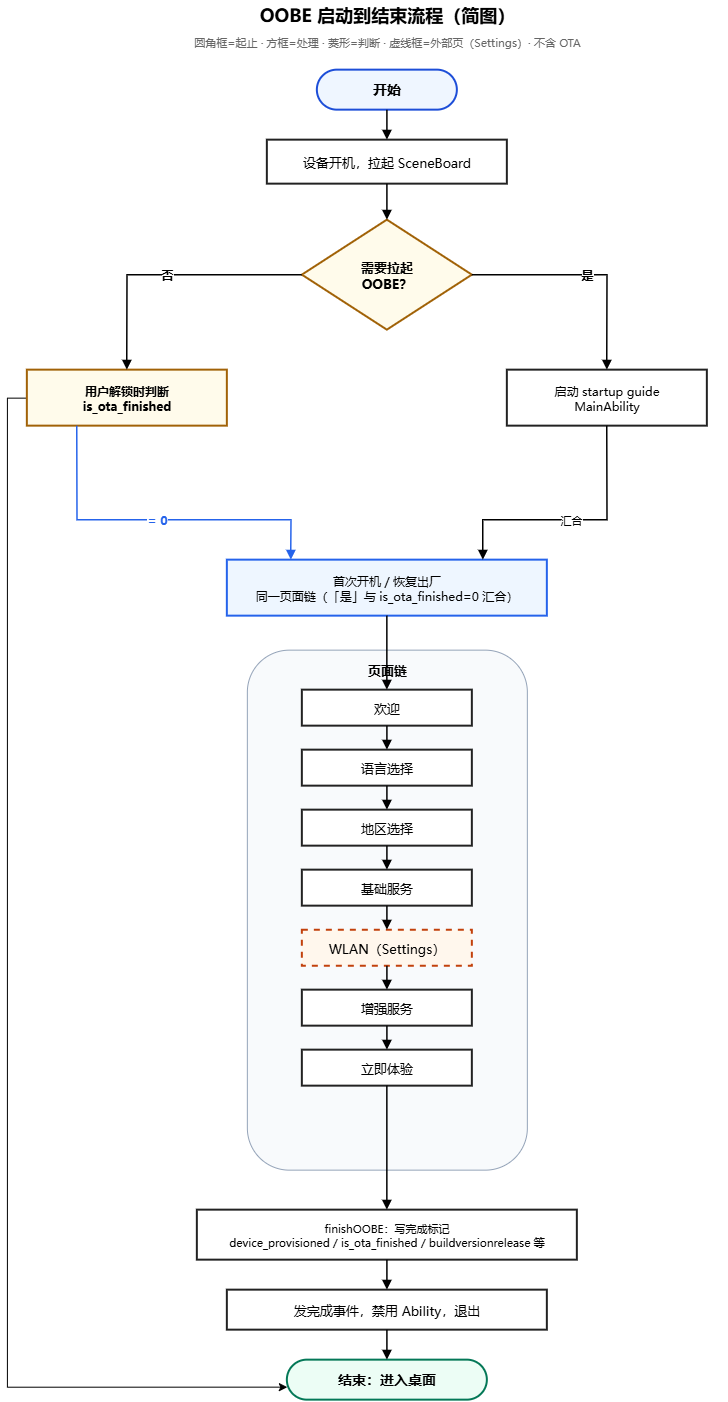

The diagram above was exported from draw.io. Its source (the exported page's mxGraphModel, read from the mxfile embedded in the PNG):
<mxGraphModel dx="2207" dy="958" grid="0" gridSize="10" guides="1" tooltips="1" connect="1" arrows="1" fold="1" page="0" pageScale="1" pageWidth="900" pageHeight="1600" background="light-dark(#ffffff, #121212)" math="0" shadow="0">
  <root>
    <mxCell id="0" />
    <mxCell id="1" parent="0" />
    <mxCell id="title" parent="1" style="text;html=1;strokeColor=none;fillColor=none;align=center;verticalAlign=middle;fontSize=18;fontStyle=1;fontFamily=Microsoft YaHei;" value="OOBE 启动到结束流程（简图）" vertex="1">
      <mxGeometry height="30" width="520" x="180" y="20" as="geometry" />
    </mxCell>
    <mxCell id="legend" parent="1" style="text;html=1;strokeColor=none;fillColor=none;align=center;verticalAlign=middle;fontSize=11;fontColor=#666666;fontFamily=Microsoft YaHei;" value="圆角框=起止 · 方框=处理 · 菱形=判断 · 虚线框=外部页（Settings）· 不含 OTA" vertex="1">
      <mxGeometry height="24" width="680" x="100" y="50" as="geometry" />
    </mxCell>
    <mxCell id="n_start" parent="1" style="rounded=1;whiteSpace=wrap;html=1;arcSize=50;fillColor=#eff6ff;strokeColor=#1d4ed8;strokeWidth=2;fontStyle=1;fontSize=14;fontFamily=Microsoft YaHei;" value="开始" vertex="1">
      <mxGeometry height="40" width="140" x="370" y="90" as="geometry" />
    </mxCell>
    <mxCell id="n_scb" parent="1" style="rounded=0;whiteSpace=wrap;html=1;fillColor=#ffffff;strokeColor=#222222;strokeWidth=2;fontSize=13;fontFamily=Microsoft YaHei;" value="设备开机，拉起 SceneBoard" vertex="1">
      <mxGeometry height="44" width="240" x="320" y="160" as="geometry" />
    </mxCell>
    <mxCell id="n_need" parent="1" style="rhombus;whiteSpace=wrap;html=1;fillColor=#fffbeb;strokeColor=#a16207;strokeWidth=2;fontStyle=1;fontSize=13;fontFamily=Microsoft YaHei;" value="需要拉起&#10;OOBE？" vertex="1">
      <mxGeometry height="110" width="170" x="355" y="240" as="geometry" />
    </mxCell>
    <mxCell id="jkdAAZ2Vi0FDfWse4nUA-1" edge="1" parent="1" source="n_ota" style="edgeStyle=orthogonalEdgeStyle;rounded=0;orthogonalLoop=1;jettySize=auto;html=1;entryX=0;entryY=0.5;entryDx=0;entryDy=0;exitX=0;exitY=0.5;exitDx=0;exitDy=0;">
      <mxGeometry relative="1" as="geometry">
        <Array as="points">
          <mxPoint x="60" y="418" />
          <mxPoint x="60" y="1407" />
        </Array>
        <mxPoint x="280" y="425" as="sourcePoint" />
        <mxPoint x="340" y="1407" as="targetPoint" />
      </mxGeometry>
    </mxCell>
    <mxCell id="n_ota" parent="1" style="rounded=0;whiteSpace=wrap;html=1;fillColor=#fffbeb;strokeColor=#a16207;strokeWidth=2;fontStyle=1;fontSize=12;fontFamily=Microsoft YaHei;" value="用户解锁时判断&#10;is_ota_finished" vertex="1">
      <mxGeometry height="56" width="200" x="80" y="390" as="geometry" />
    </mxCell>
    <mxCell id="n_main" parent="1" style="rounded=0;whiteSpace=wrap;html=1;fillColor=#ffffff;strokeColor=#222222;strokeWidth=2;fontSize=12;fontFamily=Microsoft YaHei;" value="启动 startup guide&#10;MainAbility" vertex="1">
      <mxGeometry height="56" width="200" x="560" y="390" as="geometry" />
    </mxCell>
    <mxCell id="n_merge" parent="1" style="rounded=0;whiteSpace=wrap;html=1;fillColor=#eef6ff;strokeColor=#2563eb;strokeWidth=2;fontSize=12;fontFamily=Microsoft YaHei;" value="首次开机 / 恢复出厂&#10;同一页面链（「是」与 is_ota_finished=0 汇合）" vertex="1">
      <mxGeometry height="56" width="320" x="280" y="580" as="geometry" />
    </mxCell>
    <mxCell id="n_chain_bg" parent="1" style="rounded=1;whiteSpace=wrap;html=1;fillColor=#f8fafc;strokeColor=#94a3b8;strokeWidth=1;verticalAlign=top;" value="" vertex="1">
      <mxGeometry height="520" width="280" x="300" y="670" as="geometry" />
    </mxCell>
    <mxCell id="n_chain_title" parent="1" style="text;html=1;strokeColor=none;fillColor=none;align=center;verticalAlign=middle;fontStyle=1;fontSize=13;fontFamily=Microsoft YaHei;" value="页面链" vertex="1">
      <mxGeometry height="24" width="280" x="300" y="678" as="geometry" />
    </mxCell>
    <mxCell id="n_welcome" parent="1" style="rounded=0;whiteSpace=wrap;html=1;fillColor=#ffffff;strokeColor=#222222;strokeWidth=2;fontSize=13;fontFamily=Microsoft YaHei;" value="欢迎" vertex="1">
      <mxGeometry height="36" width="170" x="355" y="710" as="geometry" />
    </mxCell>
    <mxCell id="n_lang" parent="1" style="rounded=0;whiteSpace=wrap;html=1;fillColor=#ffffff;strokeColor=#222222;strokeWidth=2;fontSize=13;fontFamily=Microsoft YaHei;" value="语言选择" vertex="1">
      <mxGeometry height="36" width="170" x="355" y="770" as="geometry" />
    </mxCell>
    <mxCell id="n_region" parent="1" style="rounded=0;whiteSpace=wrap;html=1;fillColor=#ffffff;strokeColor=#222222;strokeWidth=2;fontSize=13;fontFamily=Microsoft YaHei;" value="地区选择" vertex="1">
      <mxGeometry height="36" width="170" x="355" y="830" as="geometry" />
    </mxCell>
    <mxCell id="n_basic" parent="1" style="rounded=0;whiteSpace=wrap;html=1;fillColor=#ffffff;strokeColor=#222222;strokeWidth=2;fontSize=13;fontFamily=Microsoft YaHei;" value="基础服务" vertex="1">
      <mxGeometry height="36" width="170" x="355" y="890" as="geometry" />
    </mxCell>
    <mxCell id="n_wlan" parent="1" style="rounded=0;whiteSpace=wrap;html=1;fillColor=#fff7ed;strokeColor=#c2410c;strokeWidth=2;dashed=1;fontSize=13;fontFamily=Microsoft YaHei;" value="WLAN（Settings）" vertex="1">
      <mxGeometry height="36" width="170" x="355" y="950" as="geometry" />
    </mxCell>
    <mxCell id="n_enhance" parent="1" style="rounded=0;whiteSpace=wrap;html=1;fillColor=#ffffff;strokeColor=#222222;strokeWidth=2;fontSize=13;fontFamily=Microsoft YaHei;" value="增强服务" vertex="1">
      <mxGeometry height="36" width="170" x="355" y="1010" as="geometry" />
    </mxCell>
    <mxCell id="n_exp" parent="1" style="rounded=0;whiteSpace=wrap;html=1;fillColor=#ffffff;strokeColor=#222222;strokeWidth=2;fontSize=13;fontFamily=Microsoft YaHei;" value="立即体验" vertex="1">
      <mxGeometry height="36" width="170" x="355" y="1070" as="geometry" />
    </mxCell>
    <mxCell id="n_finish" parent="1" style="rounded=0;whiteSpace=wrap;html=1;fillColor=#ffffff;strokeColor=#222222;strokeWidth=2;fontSize=11;fontFamily=Microsoft YaHei;" value="finishOOBE：写完成标记&#10;device_provisioned / is_ota_finished / buildversionrelease 等" vertex="1">
      <mxGeometry height="50" width="380" x="250" y="1230" as="geometry" />
    </mxCell>
    <mxCell id="n_exit" parent="1" style="rounded=0;whiteSpace=wrap;html=1;fillColor=#ffffff;strokeColor=#222222;strokeWidth=2;fontSize=13;fontFamily=Microsoft YaHei;" value="发完成事件，禁用 Ability，退出" vertex="1">
      <mxGeometry height="40" width="320" x="280" y="1310" as="geometry" />
    </mxCell>
    <mxCell id="n_end" parent="1" style="rounded=1;whiteSpace=wrap;html=1;arcSize=50;fillColor=#ecfdf5;strokeColor=#047857;strokeWidth=2;fontStyle=1;fontSize=14;fontFamily=Microsoft YaHei;" value="结束：进入桌面" vertex="1">
      <mxGeometry height="40" width="200" x="340" y="1380" as="geometry" />
    </mxCell>
    <mxCell id="e1" edge="1" parent="1" source="n_start" style="edgeStyle=orthogonalEdgeStyle;rounded=0;orthogonalLoop=1;jettySize=auto;html=1;strokeWidth=1.5;endArrow=block;endFill=1;" target="n_scb">
      <mxGeometry relative="1" as="geometry" />
    </mxCell>
    <mxCell id="e2" edge="1" parent="1" source="n_scb" style="edgeStyle=orthogonalEdgeStyle;rounded=0;orthogonalLoop=1;jettySize=auto;html=1;strokeWidth=1.5;endArrow=block;endFill=1;" target="n_need">
      <mxGeometry relative="1" as="geometry" />
    </mxCell>
    <mxCell id="e_no" edge="1" parent="1" source="n_need" style="edgeStyle=orthogonalEdgeStyle;rounded=0;orthogonalLoop=1;jettySize=auto;html=1;strokeWidth=1.5;endArrow=block;endFill=1;fontSize=12;fontStyle=1;fontFamily=Microsoft YaHei;exitX=0;exitY=0.5;exitDx=0;exitDy=0;entryX=0.5;entryY=0;entryDx=0;entryDy=0;" target="n_ota" value="否">
      <mxGeometry relative="1" as="geometry" />
    </mxCell>
    <mxCell id="e_eq0" edge="1" parent="1" source="n_ota" style="edgeStyle=orthogonalEdgeStyle;rounded=0;orthogonalLoop=1;jettySize=auto;html=1;strokeWidth=1.5;endArrow=block;endFill=1;strokeColor=#2563eb;fontColor=#2563eb;fontSize=12;fontStyle=1;fontFamily=Microsoft YaHei;exitX=0.25;exitY=1;exitDx=0;exitDy=0;entryX=0.2;entryY=0;entryDx=0;entryDy=0;" target="n_merge" value="= 0">
      <mxGeometry relative="1" as="geometry">
        <Array as="points">
          <mxPoint x="130" y="540" />
          <mxPoint x="344" y="540" />
        </Array>
      </mxGeometry>
    </mxCell>
    <mxCell id="e_yes" edge="1" parent="1" source="n_need" style="edgeStyle=orthogonalEdgeStyle;rounded=0;orthogonalLoop=1;jettySize=auto;html=1;strokeWidth=1.5;endArrow=block;endFill=1;fontSize=12;fontStyle=1;fontFamily=Microsoft YaHei;exitX=1;exitY=0.5;exitDx=0;exitDy=0;entryX=0.5;entryY=0;entryDx=0;entryDy=0;" target="n_main" value="是">
      <mxGeometry relative="1" as="geometry" />
    </mxCell>
    <mxCell id="e_yes_merge" edge="1" parent="1" source="n_main" style="edgeStyle=orthogonalEdgeStyle;rounded=0;orthogonalLoop=1;jettySize=auto;html=1;strokeWidth=1.5;endArrow=block;endFill=1;fontSize=11;fontFamily=Microsoft YaHei;exitX=0.5;exitY=1;exitDx=0;exitDy=0;entryX=0.8;entryY=0;entryDx=0;entryDy=0;" target="n_merge" value="汇合">
      <mxGeometry relative="1" as="geometry">
        <Array as="points">
          <mxPoint x="660" y="540" />
          <mxPoint x="536" y="540" />
        </Array>
      </mxGeometry>
    </mxCell>
    <mxCell id="e_merge_welcome" edge="1" parent="1" source="n_merge" style="edgeStyle=orthogonalEdgeStyle;rounded=0;orthogonalLoop=1;jettySize=auto;html=1;strokeWidth=1.5;endArrow=block;endFill=1;" target="n_welcome">
      <mxGeometry relative="1" as="geometry" />
    </mxCell>
    <mxCell id="e_w_l" edge="1" parent="1" source="n_welcome" style="edgeStyle=orthogonalEdgeStyle;rounded=0;orthogonalLoop=1;jettySize=auto;html=1;strokeWidth=1.5;endArrow=block;endFill=1;" target="n_lang">
      <mxGeometry relative="1" as="geometry" />
    </mxCell>
    <mxCell id="e_l_r" edge="1" parent="1" source="n_lang" style="edgeStyle=orthogonalEdgeStyle;rounded=0;orthogonalLoop=1;jettySize=auto;html=1;strokeWidth=1.5;endArrow=block;endFill=1;" target="n_region">
      <mxGeometry relative="1" as="geometry" />
    </mxCell>
    <mxCell id="e_r_b" edge="1" parent="1" source="n_region" style="edgeStyle=orthogonalEdgeStyle;rounded=0;orthogonalLoop=1;jettySize=auto;html=1;strokeWidth=1.5;endArrow=block;endFill=1;" target="n_basic">
      <mxGeometry relative="1" as="geometry" />
    </mxCell>
    <mxCell id="e_b_w" edge="1" parent="1" source="n_basic" style="edgeStyle=orthogonalEdgeStyle;rounded=0;orthogonalLoop=1;jettySize=auto;html=1;strokeWidth=1.5;endArrow=block;endFill=1;" target="n_wlan">
      <mxGeometry relative="1" as="geometry" />
    </mxCell>
    <mxCell id="e_w_e" edge="1" parent="1" source="n_wlan" style="edgeStyle=orthogonalEdgeStyle;rounded=0;orthogonalLoop=1;jettySize=auto;html=1;strokeWidth=1.5;endArrow=block;endFill=1;" target="n_enhance">
      <mxGeometry relative="1" as="geometry" />
    </mxCell>
    <mxCell id="e_e_x" edge="1" parent="1" source="n_enhance" style="edgeStyle=orthogonalEdgeStyle;rounded=0;orthogonalLoop=1;jettySize=auto;html=1;strokeWidth=1.5;endArrow=block;endFill=1;" target="n_exp">
      <mxGeometry relative="1" as="geometry" />
    </mxCell>
    <mxCell id="e_exp_f" edge="1" parent="1" source="n_exp" style="edgeStyle=orthogonalEdgeStyle;rounded=0;orthogonalLoop=1;jettySize=auto;html=1;strokeWidth=1.5;endArrow=block;endFill=1;" target="n_finish">
      <mxGeometry relative="1" as="geometry" />
    </mxCell>
    <mxCell id="e_f_ex" edge="1" parent="1" source="n_finish" style="edgeStyle=orthogonalEdgeStyle;rounded=0;orthogonalLoop=1;jettySize=auto;html=1;strokeWidth=1.5;endArrow=block;endFill=1;" target="n_exit">
      <mxGeometry relative="1" as="geometry" />
    </mxCell>
    <mxCell id="e_ex_end" edge="1" parent="1" source="n_exit" style="edgeStyle=orthogonalEdgeStyle;rounded=0;orthogonalLoop=1;jettySize=auto;html=1;strokeWidth=1.5;endArrow=block;endFill=1;" target="n_end">
      <mxGeometry relative="1" as="geometry" />
    </mxCell>
  </root>
</mxGraphModel>